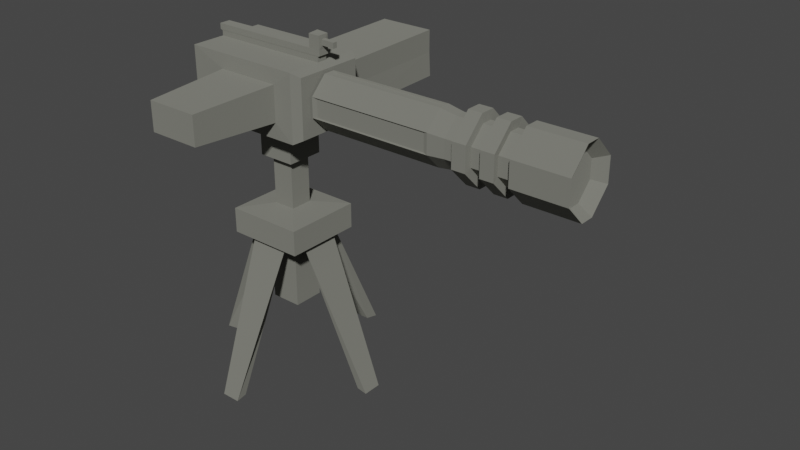 # Source: centrury.blend  (saved by Blender 2.80.75; exported with 4.5.12 LTS)
import bpy
from mathutils import Matrix  # noqa: F401  (used for matrix-valued properties, if any)

bpy.ops.wm.read_factory_settings(use_empty=True)
scene = bpy.context.scene
scene.name = 'Scene'

# ---- collections
col_collection = bpy.data.collections.new('Collection'); scene.collection.children.link(col_collection)

# ---- materials (node trees are filled in below, after node groups)
mat_metal = bpy.data.materials.new('metal')
mat_metal.use_transparent_shadow = False

# ---- material node trees
mat_metal.use_nodes = True; mat_metal.node_tree.nodes.clear()
_N = mat_metal.node_tree.nodes; _L = mat_metal.node_tree.links
n0 = _N.new('ShaderNodeOutputMaterial'); n0.name = 'Saída de material'; n0.location = (300, 300)
n1 = _N.new('ShaderNodeBsdfPrincipled'); n1.name = 'BSDF - Pré-fundamentado'; n1.location = (10, 300)
n1.distribution = 'GGX'
n1.subsurface_method = 'BURLEY'
n1.inputs[0].default_value = (0.3479, 0.3506, 0.3062, 1.0)
n1.inputs[1].default_value = 0.7083
n1.inputs[2].default_value = 0.9861
n1.inputs[3].default_value = 0.0
n1.inputs[9].default_value = (1.6, 0.2, 0.1)
n1.inputs[13].default_value = 0.0
n1.inputs[19].default_value = 0.01736
n1.inputs[20].default_value = 0.0
n1.inputs[27].default_value = (0.0, 0.0, 0.0, 1.0)
n1.inputs[28].default_value = 1.0
_L.new(n1.outputs[0], n0.inputs[0])
n0.is_active_output = True

# ---- world
world_world = bpy.data.worlds.new('World'); scene.world = world_world
world_world.use_nodes = True; world_world.node_tree.nodes.clear()
_N = world_world.node_tree.nodes; _L = world_world.node_tree.links
n0 = _N.new('ShaderNodeOutputWorld'); n0.name = 'World Output'; n0.location = (300, 300)
n1 = _N.new('ShaderNodeBackground'); n1.name = 'Background'; n1.location = (10, 300)
n1.inputs[0].default_value = (0.05088, 0.05088, 0.05088, 1.0)
_L.new(n1.outputs[0], n0.inputs[0])
n0.is_active_output = True
world_world.color = (0.05088, 0.05088, 0.05088)
world_world.use_sun_shadow = False
world_world.sun_shadow_jitter_overblur = 0.0

# ---- meshes
me_cubo_001 = bpy.data.meshes.new('Cubo.001')
me_cubo_001.from_pydata([(-1.0, -1.0, 0.1273), (-1.0, -1.0, 2.127), (-1.0, 1.0, 0.1273), (-1.0, 1.0, 2.127), (1.0, -1.0, 0.1273), (1.0, -1.0, 2.127), (1.0, 1.0, 0.1273), (1.0, 1.0, 2.127), (-0.6001, 0.6001, -0.1013), (-0.6001, -0.6001, -0.1013), (0.6001, 0.6001, -0.1013), (0.6001, -0.6001, -0.1013), (-0.6001, 0.6001, -2.524), (-0.6001, -0.6001, -2.524), (0.6001, 0.6001, -2.524), (0.6001, -0.6001, -2.524), (-2.07, 2.07, -2.764), (-2.07, -2.07, -2.764), (2.07, 2.07, -2.764), (2.07, -2.07, -2.764), (-2.07, 2.07, -4.107), (-2.07, -2.07, -4.107), (2.07, 2.07, -4.107), (2.07, -2.07, -4.107), (-0.8284, 0.8284, -4.7), (-0.8284, -0.8284, -4.7), (0.8284, 0.8284, -4.7), (0.8284, -0.8284, -4.7), (-0.8284, 0.8284, -7.94), (-0.8284, -0.8284, -7.94), (0.8284, 0.8284, -7.94), (0.8284, -0.8284, -7.94), (1.072, 1.865, -4.447), (-1.072, 1.865, -4.447), (0.4291, 1.222, -4.754), (-0.4291, 1.222, -4.754), (0.53, 5.658, -11.76), (-0.53, 5.658, -11.76), (0.4291, 5.015, -11.68), (-0.4291, 5.015, -11.68), (-1.066, -1.757, -4.226), (1.066, -1.757, -4.226), (-0.4267, -1.117, -4.531), (0.4267, -1.117, -4.531), (-0.5038, -5.094, -11.8), (0.5038, -5.094, -11.8), (-0.4267, -4.455, -11.77), (0.4267, -4.455, -11.77), (-1.761, 1.039, -4.255), (-1.761, -1.039, -4.255), (-1.138, 0.4157, -4.552), (-1.138, -0.4157, -4.552), (-5.191, 0.4805, -11.79), (-5.191, -0.4805, -11.79), (-4.568, 0.4157, -11.74), (-4.568, -0.4157, -11.74), (1.743, -1.041, -4.214), (1.743, 1.041, -4.214), (1.118, -0.4167, -4.512), (1.118, 0.4167, -4.512), (5.176, -0.5065, -11.73), (5.176, 0.5065, -11.73), (4.552, -0.4167, -11.71), (4.552, 0.4167, -11.71)], [], [(0, 1, 3, 2), (2, 3, 7, 6), (6, 7, 5, 4), (4, 5, 1, 0), (2, 6, 10, 8), (7, 3, 1, 5), (11, 9, 13, 15), (0, 2, 8, 9), (6, 4, 11, 10), (4, 0, 9, 11), (14, 15, 19, 18), (8, 10, 14, 12), (10, 11, 15, 14), (9, 8, 12, 13), (19, 17, 21, 23), (13, 12, 16, 17), (15, 13, 17, 19), (12, 14, 18, 16), (20, 22, 32, 33), (16, 18, 22, 20), (18, 19, 23, 22), (17, 16, 20, 21), (26, 27, 31, 30), (26, 22, 57, 59), (24, 25, 51, 50), (21, 25, 42, 40), (28, 30, 31, 29), (25, 24, 28, 29), (27, 25, 29, 31), (24, 26, 30, 28), (32, 34, 38, 36), (22, 26, 34, 32), (24, 20, 33, 35), (26, 24, 35, 34), (37, 36, 38, 39), (33, 32, 36, 37), (35, 33, 37, 39), (34, 35, 39, 38), (40, 42, 46, 44), (25, 27, 43, 42), (23, 21, 40, 41), (27, 23, 41, 43), (45, 44, 46, 47), (42, 43, 47, 46), (43, 41, 45, 47), (41, 40, 44, 45), (49, 48, 52, 53), (25, 21, 49, 51), (20, 24, 50, 48), (21, 20, 48, 49), (53, 52, 54, 55), (51, 49, 53, 55), (50, 51, 55, 54), (48, 50, 54, 52), (59, 57, 61, 63), (27, 26, 59, 58), (22, 23, 56, 57), (23, 27, 58, 56), (61, 60, 62, 63), (57, 56, 60, 61), (56, 58, 62, 60), (58, 59, 63, 62)])
_uv = me_cubo_001.uv_layers.new(name='Mapa UV')
_uv.uv.foreach_set('vector', [0.375, 0.0, 0.625, 0.0, 0.625, 0.25, 0.375, 0.25, 0.375, 0.25, 0.625, 0.25, 0.625, 0.5, 0.375, 0.5, 0.375, 0.5, 0.625, 0.5, 0.625, 0.75, 0.375, 0.75, 0.375, 0.75, 0.625, 0.75, 0.625, 1.0, 0.375, 1.0, 0.375, 0.25, 0.375, 0.5, 0.375, 0.5, 0.375, 0.25, 0.625, 0.5, 0.875, 0.5, 0.875, 0.75, 0.625, 0.75, 0.375, 0.75, 0.375, 1.0, 0.375, 1.0, 0.375, 0.75, 0.375, 0.0, 0.375, 0.25, 0.375, 0.25, 0.375, 0.0, 0.375, 0.5, 0.375, 0.75, 0.375, 0.75, 0.375, 0.5, 0.375, 0.75, 0.375, 1.0, 0.375, 1.0, 0.375, 0.75, 0.375, 0.5, 0.375, 0.75, 0.375, 0.75, 0.375, 0.5, 0.375, 0.25, 0.375, 0.5, 0.375, 0.5, 0.375, 0.25, 0.375, 0.5, 0.375, 0.75, 0.375, 0.75, 0.375, 0.5, 0.375, 0.0, 0.375, 0.25, 0.375, 0.25, 0.375, 0.0, 0.375, 0.75, 0.375, 1.0, 0.375, 1.0, 0.375, 0.75, 0.375, 0.0, 0.375, 0.25, 0.375, 0.25, 0.375, 0.0, 0.375, 0.75, 0.375, 1.0, 0.375, 1.0, 0.375, 0.75, 0.375, 0.25, 0.375, 0.5, 0.375, 0.5, 0.375, 0.25, 0.375, 0.25, 0.375, 0.5, 0.375, 0.5, 0.375, 0.25, 0.375, 0.25, 0.375, 0.5, 0.375, 0.5, 0.375, 0.25, 0.375, 0.5, 0.375, 0.75, 0.375, 0.75, 0.375, 0.5, 0.375, 0.0, 0.375, 0.25, 0.375, 0.25, 0.375, 0.0, 0.375, 0.5, 0.375, 0.75, 0.375, 0.75, 0.375, 0.5, 0.375, 0.5, 0.375, 0.5, 0.375, 0.5, 0.375, 0.5, 0.375, 0.25, 0.375, 0.0, 0.375, 0.0, 0.375, 0.25, 0.375, 0.0, 0.375, 0.0, 0.375, 0.0, 0.375, 0.0, 0.125, 0.5, 0.375, 0.5, 0.375, 0.75, 0.125, 0.75, 0.375, 0.0, 0.375, 0.25, 0.375, 0.25, 0.375, 0.0, 0.375, 0.75, 0.375, 1.0, 0.375, 1.0, 0.375, 0.75, 0.375, 0.25, 0.375, 0.5, 0.375, 0.5, 0.375, 0.25, 0.375, 0.5, 0.375, 0.5, 0.375, 0.5, 0.375, 0.5, 0.375, 0.5, 0.375, 0.5, 0.375, 0.5, 0.375, 0.5, 0.375, 0.25, 0.375, 0.25, 0.375, 0.25, 0.375, 0.25, 0.375, 0.5, 0.375, 0.25, 0.375, 0.25, 0.375, 0.5, 0.375, 0.25, 0.375, 0.5, 0.375, 0.5, 0.375, 0.25, 0.375, 0.25, 0.375, 0.5, 0.375, 0.5, 0.375, 0.25, 0.375, 0.25, 0.375, 0.25, 0.375, 0.25, 0.375, 0.25, 0.375, 0.5, 0.375, 0.25, 0.375, 0.25, 0.375, 0.5, 0.375, 0.0, 0.375, 0.0, 0.375, 0.0, 0.375, 0.0, 0.375, 1.0, 0.375, 0.75, 0.375, 0.75, 0.375, 1.0, 0.375, 0.75, 0.375, 1.0, 0.375, 1.0, 0.375, 0.75, 0.375, 0.75, 0.375, 0.75, 0.375, 0.75, 0.375, 0.75, 0.375, 0.75, 0.375, 1.0, 0.375, 1.0, 0.375, 0.75, 0.375, 1.0, 0.375, 0.75, 0.375, 0.75, 0.375, 1.0, 0.375, 0.75, 0.375, 0.75, 0.375, 0.75, 0.375, 0.75, 0.375, 0.75, 0.375, 1.0, 0.375, 1.0, 0.375, 0.75, 0.375, 0.0, 0.375, 0.25, 0.375, 0.25, 0.375, 0.0, 0.375, 0.0, 0.375, 0.0, 0.375, 0.0, 0.375, 0.0, 0.375, 0.25, 0.375, 0.25, 0.375, 0.25, 0.375, 0.25, 0.375, 0.0, 0.375, 0.25, 0.375, 0.25, 0.375, 0.0, 0.375, 0.0, 0.375, 0.25, 0.375, 0.25, 0.375, 0.0, 0.375, 0.0, 0.375, 0.0, 0.375, 0.0, 0.375, 0.0, 0.375, 0.25, 0.375, 0.0, 0.375, 0.0, 0.375, 0.25, 0.375, 0.25, 0.375, 0.25, 0.375, 0.25, 0.375, 0.25, 0.375, 0.5, 0.375, 0.5, 0.375, 0.5, 0.375, 0.5, 0.375, 0.75, 0.375, 0.5, 0.375, 0.5, 0.375, 0.75, 0.375, 0.5, 0.375, 0.75, 0.375, 0.75, 0.375, 0.5, 0.375, 0.75, 0.375, 0.75, 0.375, 0.75, 0.375, 0.75, 0.375, 0.5, 0.375, 0.75, 0.375, 0.75, 0.375, 0.5, 0.375, 0.5, 0.375, 0.75, 0.375, 0.75, 0.375, 0.5, 0.375, 0.75, 0.375, 0.75, 0.375, 0.75, 0.375, 0.75, 0.375, 0.75, 0.375, 0.5, 0.375, 0.5, 0.375, 0.75])
me_cubo_001.materials.append(mat_metal)
me_cubo_001.use_remesh_preserve_volume = False
me_cubo_001.use_remesh_preserve_attributes = False
me_cubo_001.use_mirror_vertex_groups = False
me_cubo_001.update()
me_cubo_002 = bpy.data.meshes.new('Cubo.002')
me_cubo_002.from_pydata([(0.8843, 6.832e-05, 0.0241), (0.8843, -0.1919, 0.216), (0.8843, -0.1919, 0.4416), (0.8843, 6.832e-05, 0.6335), (0.8843, 0.3259, 0.216), (0.8843, 0.134, 0.0241), (0.8843, 0.134, 0.6335), (0.8843, 0.3259, 0.4416), (3.939, -0.2544, 0.1888), (3.939, -0.0161, -0.0495), (3.939, -0.0161, 0.7071), (3.939, -0.2544, 0.4688), (3.939, 0.1501, -0.0495), (3.939, 0.3885, 0.1888), (3.939, 0.3885, 0.4688), (3.939, 0.1501, 0.7071), (3.312, 0.1501, -0.0495), (3.154, 0.1501, -0.0495), (2.997, 0.1501, -0.0495), (2.839, 0.1501, -0.0495), (2.681, 0.1501, -0.0495), (2.346, 0.134, 0.0241), (2.346, 0.3259, 0.216), (2.681, 0.3885, 0.1888), (2.839, 0.3885, 0.1888), (2.997, 0.3885, 0.1888), (3.154, 0.3885, 0.1888), (3.312, 0.3885, 0.1888), (2.346, 0.134, 0.6335), (2.681, 0.1501, 0.7071), (2.839, 0.1501, 0.7071), (2.997, 0.1501, 0.7071), (3.154, 0.1501, 0.7071), (3.312, 0.1501, 0.7071), (3.312, 0.3885, 0.4688), (3.154, 0.3885, 0.4688), (2.997, 0.3885, 0.4688), (2.839, 0.3885, 0.4688), (2.681, 0.3885, 0.4688), (2.346, 0.3259, 0.4416), (2.346, 6.832e-05, 0.0241), (2.681, -0.0161, -0.0495), (2.839, -0.0161, -0.0495), (2.997, -0.0161, -0.0495), (3.154, -0.0161, -0.0495), (3.312, -0.0161, -0.0495), (3.312, -0.2544, 0.1888), (3.154, -0.2544, 0.1888), (2.997, -0.2544, 0.1888), (2.839, -0.2544, 0.1888), (2.681, -0.2544, 0.1888), (2.346, -0.1919, 0.216), (3.312, -0.0161, 0.7071), (3.154, -0.0161, 0.7071), (2.997, -0.0161, 0.7071), (2.839, -0.0161, 0.7071), (2.681, -0.0161, 0.7071), (2.346, 6.832e-05, 0.6335), (2.346, -0.1919, 0.4416), (2.681, -0.2544, 0.4688), (2.839, -0.2544, 0.4688), (2.997, -0.2544, 0.4688), (3.154, -0.2544, 0.4688), (3.312, -0.2544, 0.4688), (3.292, 0.1168, 0.05287), (3.142, 0.1168, 0.05287), (2.993, 0.1168, 0.05287), (2.843, 0.1168, 0.05287), (2.693, 0.1168, 0.05287), (2.543, 0.1168, 0.05287), (2.543, 0.2906, 0.2267), (2.693, 0.2906, 0.2267), (2.843, 0.2906, 0.2267), (2.993, 0.2906, 0.2267), (3.142, 0.2906, 0.2267), (3.292, 0.2906, 0.2267), (2.543, 0.1168, 0.6048), (2.693, 0.1168, 0.6048), (2.843, 0.1168, 0.6048), (2.993, 0.1168, 0.6048), (3.142, 0.1168, 0.6048), (3.292, 0.1168, 0.6048), (3.292, 0.2906, 0.4309), (3.142, 0.2906, 0.4309), (2.993, 0.2906, 0.4309), (2.843, 0.2906, 0.4309), (2.693, 0.2906, 0.4309), (2.543, 0.2906, 0.4309), (2.543, -0.004502, 0.05287), (2.693, -0.004502, 0.05287), (2.843, -0.004502, 0.05287), (2.993, -0.004502, 0.05287), (3.142, -0.004502, 0.05287), (3.292, -0.004502, 0.05287), (3.292, -0.1783, 0.2267), (3.142, -0.1783, 0.2267), (2.993, -0.1783, 0.2267), (2.843, -0.1783, 0.2267), (2.693, -0.1783, 0.2267), (2.543, -0.1783, 0.2267), (3.292, -0.004502, 0.6048), (3.142, -0.004502, 0.6048), (2.993, -0.004502, 0.6048), (2.843, -0.004502, 0.6048), (2.693, -0.004502, 0.6048), (2.543, -0.004502, 0.6048), (2.543, -0.1783, 0.4309), (2.693, -0.1783, 0.4309), (2.843, -0.1783, 0.4309), (2.993, -0.1783, 0.4309), (3.142, -0.1783, 0.4309), (3.292, -0.1783, 0.4309), (3.803, 0.3001, 0.2273), (3.803, 0.1273, 0.05451), (3.803, 0.1273, 0.6031), (3.803, 0.3001, 0.4303), (3.803, 0.006751, 0.05451), (3.803, -0.166, 0.2273), (3.803, -0.166, 0.4303), (3.803, 0.006751, 0.6031), (2.296, 0.1293, 0.04524), (0.935, 0.1293, 0.04524), (2.296, 0.308, 0.4338), (0.935, 0.308, 0.4338), (2.296, -0.1739, 0.2239), (0.935, -0.1739, 0.2239), (2.296, 0.004713, 0.6124), (0.935, 0.004713, 0.6124), (0.935, 0.004713, 0.04524), (0.935, -0.1739, 0.4338), (0.935, 0.1293, 0.6124), (0.935, 0.308, 0.2239), (2.296, 0.308, 0.2239), (2.296, 0.1293, 0.6124), (2.296, 0.004713, 0.04524), (2.296, -0.1739, 0.4338), (-0.6355, -0.3756, -0.05189), (-0.6355, -0.3756, 0.7165), (-0.6355, 0.5435, -0.05189), (-0.6355, 0.5435, 0.7165), (0.7688, -0.3756, -0.05189), (0.7688, -0.3756, 0.7165), (0.7688, 0.5435, -0.05189), (0.7688, 0.5435, 0.7165), (0.8629, 0.4838, 0.6666), (0.8629, 0.4838, -0.001962), (0.8629, -0.3159, -0.001962), (0.8629, -0.3159, 0.6666), (0.6393, 0.6166, 0.05013), (-0.6355, 0.5435, 0.1694), (0.7688, 0.5435, 0.1694), (0.7688, 0.2355, -0.05189), (0.6393, 0.6166, -0.1303), (-0.6355, 0.2355, -0.05189), (-0.506, 0.6166, -0.1303), (-0.506, 0.6166, 0.05013), (0.6393, 0.3654, -0.1303), (-0.506, 0.3654, -0.1303), (0.7688, 0.1509, 0.7165), (-0.6355, 0.1509, 0.7165), (0.7688, 0.02704, 0.7732), (0.7688, 0.1509, 0.7732), (0.7688, 0.02704, 0.7165), (-0.6355, 0.1509, 0.7732), (-0.6355, 0.02704, 0.7165), (-0.6355, 0.02704, 0.7732), (-0.6621, 0.1533, 0.7858), (0.7955, 0.1533, 0.7858), (0.7955, 0.0247, 0.7858), (-0.6621, 0.0247, 0.7858), (-0.6621, 0.1533, 0.8505), (0.7955, 0.1533, 0.8505), (0.7955, 0.0247, 0.8505), (-0.6621, 0.0247, 0.8505), (-0.7132, -0.2926, 0.06552), (-0.7132, 0.3817, 0.06552), (-0.7132, 0.0937, 0.6291), (-0.7132, 0.3817, 0.6291), (-0.7132, -0.2926, 0.6291), (-0.7132, 0.002814, 0.6291), (-0.08988, 0.5368, 0.51), (0.5981, 0.5368, 0.51), (-0.08988, 0.5368, 0.242), (0.5981, 0.5368, 0.242), (-0.2028, 2.193, 0.4867), (0.4852, 2.193, 0.4867), (-0.2028, 2.193, 0.2187), (0.4852, 2.193, 0.2187), (-0.08988, 0.7966, -0.05012), (0.5981, 0.7966, -0.05012), (-0.1899, 2.195, -0.07223), (0.498, 2.195, -0.07223), (-0.2007, -0.3878, 0.1382), (0.5477, -0.3878, 0.1382), (0.5477, -0.3878, 0.5477), (-0.2007, -0.3878, 0.5477), (-0.1324, -1.389, 0.1756), (0.4793, -1.389, 0.1756), (0.4793, -1.389, 0.5103), (-0.1324, -1.389, 0.5103), (0.6583, 0.1502, 0.8598), (0.6585, 0.0247, 0.8505), (0.6636, 0.1446, 1.012), (0.8007, 0.1477, 1.003), (0.8007, 0.0191, 1.003), (0.6638, 0.0191, 1.003), (0.8024, 0.1143, 0.8946), (0.8024, 0.06042, 0.8946), (0.8046, 0.112, 0.9585), (0.8046, 0.05807, 0.9585), (0.9554, 0.1143, 0.8893), (0.9554, 0.06042, 0.8893), (0.9576, 0.112, 0.9532), (0.9576, 0.05807, 0.9532)], [], [(22, 4, 131, 132), (13, 14, 115, 112), (7, 39, 122, 123), (0, 1, 2, 3, 6, 7, 4, 5), (27, 34, 14, 13), (21, 5, 4, 22), (33, 15, 14, 34), (45, 9, 8, 46), (57, 3, 2, 58), (16, 12, 9, 45), (58, 2, 129, 135), (23, 20, 68, 71), (20, 19, 42, 41), (20, 41, 89, 68), (18, 17, 44, 43), (28, 57, 105, 76), (10, 52, 63, 11), (49, 42, 90, 97), (53, 54, 61, 62), (19, 24, 72, 67), (55, 56, 59, 60), (40, 21, 69, 88), (0, 40, 51, 1), (56, 29, 77, 104), (41, 42, 49, 50), (41, 50, 98, 89), (43, 44, 47, 48), (25, 18, 66, 73), (6, 28, 39, 7), (30, 55, 103, 78), (29, 30, 37, 38), (51, 40, 88, 99), (31, 32, 35, 36), (17, 26, 74, 65), (12, 16, 27, 13), (54, 31, 79, 102), (17, 18, 25, 26), (57, 58, 106, 105), (19, 20, 23, 24), (27, 16, 64, 75), (28, 6, 130, 133), (32, 53, 101, 80), (23, 38, 37, 24), (59, 56, 104, 107), (25, 36, 35, 26), (33, 34, 82, 81), (15, 33, 52, 10), (52, 33, 81, 100), (32, 31, 54, 53), (55, 60, 108, 103), (30, 29, 56, 55), (35, 32, 80, 83), (8, 11, 63, 46), (34, 27, 75, 82), (47, 62, 61, 48), (61, 54, 102, 109), (49, 60, 59, 50), (31, 36, 84, 79), (69, 68, 89, 88), (67, 66, 91, 90), (65, 64, 93, 92), (100, 101, 110, 111), (102, 103, 108, 109), (104, 105, 106, 107), (88, 89, 98, 99), (90, 91, 96, 97), (92, 93, 94, 95), (76, 77, 86, 87), (78, 79, 84, 85), (80, 81, 82, 83), (64, 65, 74, 75), (66, 67, 72, 73), (68, 69, 70, 71), (70, 87, 86, 71), (72, 85, 84, 73), (74, 83, 82, 75), (81, 80, 101, 100), (79, 78, 103, 102), (77, 76, 105, 104), (94, 111, 110, 95), (96, 109, 108, 97), (98, 107, 106, 99), (43, 48, 96, 91), (46, 63, 111, 94), (42, 19, 67, 90), (21, 22, 70, 69), (47, 44, 92, 95), (62, 47, 95, 110), (18, 43, 91, 66), (22, 39, 87, 70), (45, 46, 94, 93), (48, 61, 109, 96), (44, 17, 65, 92), (38, 23, 71, 86), (39, 28, 76, 87), (60, 49, 97, 108), (16, 45, 93, 64), (24, 37, 85, 72), (29, 38, 86, 77), (50, 59, 107, 98), (63, 52, 100, 111), (36, 25, 73, 84), (37, 30, 78, 85), (58, 51, 99, 106), (53, 62, 110, 101), (26, 35, 83, 74), (113, 112, 115, 114, 119, 118, 117, 116), (10, 11, 118, 119), (11, 8, 117, 118), (8, 9, 116, 117), (9, 12, 113, 116), (14, 15, 114, 115), (15, 10, 119, 114), (12, 13, 112, 113), (124, 135, 129, 125), (133, 130, 127, 126), (121, 120, 134, 128), (131, 123, 122, 132), (51, 58, 135, 124), (5, 21, 120, 121), (0, 5, 121, 128), (57, 28, 133, 126), (2, 1, 125, 129), (1, 51, 124, 125), (40, 0, 128, 134), (6, 3, 127, 130), (4, 7, 123, 131), (21, 40, 134, 120), (3, 57, 126, 127), (39, 22, 132, 122), (153, 138, 154, 157), (143, 150, 183, 181), (154, 152, 156, 157), (140, 151, 142, 145, 146), (153, 151, 140, 136), (160, 161, 167, 168), (140, 141, 194, 193), (143, 158, 162, 141, 147, 144), (139, 149, 138, 175, 177), (142, 150, 143, 144, 145), (154, 155, 148, 152), (150, 142, 152, 148), (149, 150, 148, 155), (138, 149, 155, 154), (151, 153, 157, 156), (142, 151, 156, 152), (141, 140, 146, 147), (162, 164, 137, 141), (143, 139, 159, 158), (166, 169, 173, 170), (159, 164, 165, 163), (158, 159, 163, 161), (164, 162, 160, 165), (145, 144, 147, 146), (162, 158, 161, 160), (161, 163, 166, 167), (165, 160, 168, 169), (163, 165, 169, 166), (201, 172, 204, 205), (168, 167, 171, 172), (169, 168, 172, 201, 173), (167, 166, 170, 200, 171), (174, 178, 179, 176, 177, 175), (136, 137, 178, 174), (137, 164, 179, 178), (159, 139, 177, 176), (164, 159, 176, 179), (181, 183, 187, 185), (139, 143, 181, 180), (149, 139, 180, 182), (150, 149, 182, 183), (186, 184, 185, 187), (180, 181, 185, 184), (183, 182, 188, 189), (182, 180, 184, 186), (189, 188, 190, 191), (187, 183, 189, 191), (182, 186, 190, 188), (186, 187, 191, 190), (193, 194, 198, 197), (136, 140, 193, 192), (141, 137, 195, 194), (137, 136, 192, 195), (197, 198, 199, 196), (194, 195, 199, 198), (195, 192, 196, 199), (192, 193, 197, 196), (201, 200, 170, 173), (203, 202, 205, 204), (171, 200, 202, 203), (200, 201, 205, 202), (203, 204, 209, 208), (209, 207, 211, 213), (204, 172, 207, 209), (172, 171, 206, 207), (171, 203, 208, 206), (211, 210, 212, 213), (207, 206, 210, 211), (206, 208, 212, 210), (208, 209, 213, 212), (153, 136, 174, 175, 138)])
_uv = me_cubo_002.uv_layers.new(name='Mapa UV')
_uv.uv.foreach_set('vector', [0.1606, 0.5, 0.125, 0.5, 0.125, 0.5, 0.1606, 0.5, 0.4537, 0.5, 0.5463, 0.5, 0.5463, 0.5, 0.4537, 0.5, 0.875, 0.5, 0.8394, 0.5, 0.8394, 0.5, 0.875, 0.5, 0.375, 0.09268, 0.4537, 0.0, 0.5463, 0.0, 0.625, 0.09268, 0.625, 0.1573, 0.5463, 0.25, 0.4537, 0.25, 0.375, 0.1573, 0.4537, 0.4642, 0.5463, 0.4642, 0.5463, 0.5, 0.4537, 0.5, 0.1606, 0.5927, 0.125, 0.5927, 0.125, 0.5, 0.1606, 0.5, 0.6608, 0.5927, 0.625, 0.5927, 0.625, 0.5, 0.6608, 0.5, 0.3392, 0.6573, 0.375, 0.6573, 0.375, 0.75, 0.3392, 0.75, 0.8394, 0.6573, 0.875, 0.6573, 0.875, 0.75, 0.8394, 0.75, 0.3392, 0.5927, 0.375, 0.5927, 0.375, 0.6573, 0.3392, 0.6573, 0.8394, 0.75, 0.875, 0.75, 0.875, 0.75, 0.8394, 0.75, 0.1963, 0.5, 0.1963, 0.5927, 0.1963, 0.5927, 0.1963, 0.5, 0.1963, 0.5927, 0.232, 0.5927, 0.232, 0.6573, 0.1963, 0.6573, 0.1963, 0.5927, 0.1963, 0.6573, 0.1963, 0.6573, 0.1963, 0.5927, 0.2678, 0.5927, 0.3035, 0.5927, 0.3035, 0.6573, 0.2678, 0.6573, 0.8394, 0.5927, 0.8394, 0.6573, 0.8394, 0.6573, 0.8394, 0.5927, 0.625, 0.6573, 0.6608, 0.6573, 0.6608, 0.75, 0.625, 0.75, 0.232, 0.75, 0.232, 0.6573, 0.232, 0.6573, 0.232, 0.75, 0.6965, 0.6573, 0.7322, 0.6573, 0.7322, 0.75, 0.6965, 0.75, 0.232, 0.5927, 0.232, 0.5, 0.232, 0.5, 0.232, 0.5927, 0.768, 0.6573, 0.8037, 0.6573, 0.8037, 0.75, 0.768, 0.75, 0.1606, 0.6573, 0.1606, 0.5927, 0.1606, 0.5927, 0.1606, 0.6573, 0.125, 0.6573, 0.1606, 0.6573, 0.1606, 0.75, 0.125, 0.75, 0.8037, 0.6573, 0.8037, 0.5927, 0.8037, 0.5927, 0.8037, 0.6573, 0.1963, 0.6573, 0.232, 0.6573, 0.232, 0.75, 0.1963, 0.75, 0.1963, 0.6573, 0.1963, 0.75, 0.1963, 0.75, 0.1963, 0.6573, 0.2678, 0.6573, 0.3035, 0.6573, 0.3035, 0.75, 0.2678, 0.75, 0.2678, 0.5, 0.2678, 0.5927, 0.2678, 0.5927, 0.2678, 0.5, 0.875, 0.5927, 0.8394, 0.5927, 0.8394, 0.5, 0.875, 0.5, 0.768, 0.5927, 0.768, 0.6573, 0.768, 0.6573, 0.768, 0.5927, 0.8037, 0.5927, 0.768, 0.5927, 0.768, 0.5, 0.8037, 0.5, 0.1606, 0.75, 0.1606, 0.6573, 0.1606, 0.6573, 0.1606, 0.75, 0.7322, 0.5927, 0.6965, 0.5927, 0.6965, 0.5, 0.7322, 0.5, 0.3035, 0.5927, 0.3035, 0.5, 0.3035, 0.5, 0.3035, 0.5927, 0.375, 0.5927, 0.3392, 0.5927, 0.3392, 0.5, 0.375, 0.5, 0.7322, 0.6573, 0.7322, 0.5927, 0.7322, 0.5927, 0.7322, 0.6573, 0.3035, 0.5927, 0.2678, 0.5927, 0.2678, 0.5, 0.3035, 0.5, 0.8394, 0.6573, 0.8394, 0.75, 0.8394, 0.75, 0.8394, 0.6573, 0.232, 0.5927, 0.1963, 0.5927, 0.1963, 0.5, 0.232, 0.5, 0.3392, 0.5, 0.3392, 0.5927, 0.3392, 0.5927, 0.3392, 0.5, 0.8394, 0.5927, 0.875, 0.5927, 0.875, 0.5927, 0.8394, 0.5927, 0.6965, 0.5927, 0.6965, 0.6573, 0.6965, 0.6573, 0.6965, 0.5927, 0.4537, 0.3213, 0.5463, 0.3213, 0.5463, 0.357, 0.4537, 0.357, 0.8037, 0.75, 0.8037, 0.6573, 0.8037, 0.6573, 0.8037, 0.75, 0.4537, 0.3928, 0.5463, 0.3928, 0.5463, 0.4285, 0.4537, 0.4285, 0.6608, 0.5927, 0.6608, 0.5, 0.6608, 0.5, 0.6608, 0.5927, 0.625, 0.5927, 0.6608, 0.5927, 0.6608, 0.6573, 0.625, 0.6573, 0.6608, 0.6573, 0.6608, 0.5927, 0.6608, 0.5927, 0.6608, 0.6573, 0.6965, 0.5927, 0.7322, 0.5927, 0.7322, 0.6573, 0.6965, 0.6573, 0.768, 0.6573, 0.768, 0.75, 0.768, 0.75, 0.768, 0.6573, 0.768, 0.5927, 0.8037, 0.5927, 0.8037, 0.6573, 0.768, 0.6573, 0.6965, 0.5, 0.6965, 0.5927, 0.6965, 0.5927, 0.6965, 0.5, 0.4537, 0.75, 0.5463, 0.75, 0.5463, 0.7858, 0.4537, 0.7858, 0.5463, 0.4642, 0.4537, 0.4642, 0.4537, 0.4642, 0.5463, 0.4642, 0.4537, 0.8215, 0.5463, 0.8215, 0.5463, 0.8572, 0.4537, 0.8572, 0.7322, 0.75, 0.7322, 0.6573, 0.7322, 0.6573, 0.7322, 0.75, 0.4537, 0.893, 0.5463, 0.893, 0.5463, 0.9287, 0.4537, 0.9287, 0.7322, 0.5927, 0.7322, 0.5, 0.7322, 0.5, 0.7322, 0.5927, 0.1606, 0.5927, 0.1963, 0.5927, 0.1963, 0.6573, 0.1606, 0.6573, 0.232, 0.5927, 0.2678, 0.5927, 0.2678, 0.6573, 0.232, 0.6573, 0.3035, 0.5927, 0.3392, 0.5927, 0.3392, 0.6573, 0.3035, 0.6573, 0.6608, 0.6573, 0.6965, 0.6573, 0.6965, 0.75, 0.6608, 0.75, 0.7322, 0.6573, 0.768, 0.6573, 0.768, 0.75, 0.7322, 0.75, 0.8037, 0.6573, 0.8394, 0.6573, 0.8394, 0.75, 0.8037, 0.75, 0.1606, 0.6573, 0.1963, 0.6573, 0.1963, 0.75, 0.1606, 0.75, 0.232, 0.6573, 0.2678, 0.6573, 0.2678, 0.75, 0.232, 0.75, 0.3035, 0.6573, 0.3392, 0.6573, 0.3392, 0.75, 0.3035, 0.75, 0.8394, 0.5927, 0.8037, 0.5927, 0.8037, 0.5, 0.8394, 0.5, 0.768, 0.5927, 0.7322, 0.5927, 0.7322, 0.5, 0.768, 0.5, 0.6965, 0.5927, 0.6608, 0.5927, 0.6608, 0.5, 0.6965, 0.5, 0.3392, 0.5927, 0.3035, 0.5927, 0.3035, 0.5, 0.3392, 0.5, 0.2678, 0.5927, 0.232, 0.5927, 0.232, 0.5, 0.2678, 0.5, 0.1963, 0.5927, 0.1606, 0.5927, 0.1606, 0.5, 0.1963, 0.5, 0.4537, 0.2856, 0.5463, 0.2856, 0.5463, 0.3213, 0.4537, 0.3213, 0.4537, 0.357, 0.5463, 0.357, 0.5463, 0.3928, 0.4537, 0.3928, 0.4537, 0.4285, 0.5463, 0.4285, 0.5463, 0.4642, 0.4537, 0.4642, 0.6608, 0.5927, 0.6965, 0.5927, 0.6965, 0.6573, 0.6608, 0.6573, 0.7322, 0.5927, 0.768, 0.5927, 0.768, 0.6573, 0.7322, 0.6573, 0.8037, 0.5927, 0.8394, 0.5927, 0.8394, 0.6573, 0.8037, 0.6573, 0.4537, 0.7858, 0.5463, 0.7858, 0.5463, 0.8215, 0.4537, 0.8215, 0.4537, 0.8572, 0.5463, 0.8572, 0.5463, 0.893, 0.4537, 0.893, 0.4537, 0.9287, 0.5463, 0.9287, 0.5463, 0.9644, 0.4537, 0.9644, 0.2678, 0.6573, 0.2678, 0.75, 0.2678, 0.75, 0.2678, 0.6573, 0.4537, 0.7858, 0.5463, 0.7858, 0.5463, 0.7858, 0.4537, 0.7858, 0.232, 0.6573, 0.232, 0.5927, 0.232, 0.5927, 0.232, 0.6573, 0.1606, 0.5927, 0.1606, 0.5, 0.1606, 0.5, 0.1606, 0.5927, 0.3035, 0.75, 0.3035, 0.6573, 0.3035, 0.6573, 0.3035, 0.75, 0.5463, 0.8215, 0.4537, 0.8215, 0.4537, 0.8215, 0.5463, 0.8215, 0.2678, 0.5927, 0.2678, 0.6573, 0.2678, 0.6573, 0.2678, 0.5927, 0.4537, 0.2856, 0.5463, 0.2856, 0.5463, 0.2856, 0.4537, 0.2856, 0.3392, 0.6573, 0.3392, 0.75, 0.3392, 0.75, 0.3392, 0.6573, 0.4537, 0.8572, 0.5463, 0.8572, 0.5463, 0.8572, 0.4537, 0.8572, 0.3035, 0.6573, 0.3035, 0.5927, 0.3035, 0.5927, 0.3035, 0.6573, 0.5463, 0.3213, 0.4537, 0.3213, 0.4537, 0.3213, 0.5463, 0.3213, 0.8394, 0.5, 0.8394, 0.5927, 0.8394, 0.5927, 0.8394, 0.5, 0.5463, 0.893, 0.4537, 0.893, 0.4537, 0.893, 0.5463, 0.893, 0.3392, 0.5927, 0.3392, 0.6573, 0.3392, 0.6573, 0.3392, 0.5927, 0.4537, 0.357, 0.5463, 0.357, 0.5463, 0.357, 0.4537, 0.357, 0.8037, 0.5927, 0.8037, 0.5, 0.8037, 0.5, 0.8037, 0.5927, 0.4537, 0.9287, 0.5463, 0.9287, 0.5463, 0.9287, 0.4537, 0.9287, 0.6608, 0.75, 0.6608, 0.6573, 0.6608, 0.6573, 0.6608, 0.75, 0.5463, 0.3928, 0.4537, 0.3928, 0.4537, 0.3928, 0.5463, 0.3928, 0.768, 0.5, 0.768, 0.5927, 0.768, 0.5927, 0.768, 0.5, 0.5463, 0.9644, 0.4537, 0.9644, 0.4537, 0.9644, 0.5463, 0.9644, 0.6965, 0.6573, 0.6965, 0.75, 0.6965, 0.75, 0.6965, 0.6573, 0.4537, 0.4285, 0.5463, 0.4285, 0.5463, 0.4285, 0.4537, 0.4285, 0.375, 0.5927, 0.4537, 0.5, 0.5463, 0.5, 0.625, 0.5927, 0.625, 0.6573, 0.5463, 0.75, 0.4537, 0.75, 0.375, 0.6573, 0.625, 0.6573, 0.625, 0.75, 0.625, 0.75, 0.625, 0.6573, 0.5463, 0.75, 0.4537, 0.75, 0.4537, 0.75, 0.5463, 0.75, 0.375, 0.75, 0.375, 0.6573, 0.375, 0.6573, 0.375, 0.75, 0.375, 0.6573, 0.375, 0.5927, 0.375, 0.5927, 0.375, 0.6573, 0.625, 0.5, 0.625, 0.5927, 0.625, 0.5927, 0.625, 0.5, 0.625, 0.5927, 0.625, 0.6573, 0.625, 0.6573, 0.625, 0.5927, 0.375, 0.5927, 0.375, 0.5, 0.375, 0.5, 0.375, 0.5927, 0.4537, 0.9644, 0.5463, 0.9644, 0.5463, 1.0, 0.4537, 1.0, 0.8394, 0.5927, 0.875, 0.5927, 0.875, 0.6573, 0.8394, 0.6573, 0.125, 0.5927, 0.1606, 0.5927, 0.1606, 0.6573, 0.125, 0.6573, 0.4537, 0.25, 0.5463, 0.25, 0.5463, 0.2856, 0.4537, 0.2856, 0.4537, 0.9644, 0.5463, 0.9644, 0.5463, 0.9644, 0.4537, 0.9644, 0.125, 0.5927, 0.1606, 0.5927, 0.1606, 0.5927, 0.125, 0.5927, 0.375, 0.09268, 0.375, 0.1573, 0.375, 0.1573, 0.375, 0.09268, 0.8394, 0.6573, 0.8394, 0.5927, 0.8394, 0.5927, 0.8394, 0.6573, 0.5463, 0.0, 0.4537, 0.0, 0.4537, 0.0, 0.5463, 0.0, 0.125, 0.75, 0.1606, 0.75, 0.1606, 0.75, 0.125, 0.75, 0.1606, 0.6573, 0.125, 0.6573, 0.125, 0.6573, 0.1606, 0.6573, 0.625, 0.1573, 0.625, 0.09268, 0.625, 0.09268, 0.625, 0.1573, 0.4537, 0.25, 0.5463, 0.25, 0.5463, 0.25, 0.4537, 0.25, 0.1606, 0.5927, 0.1606, 0.6573, 0.1606, 0.6573, 0.1606, 0.5927, 0.875, 0.6573, 0.8394, 0.6573, 0.8394, 0.6573, 0.875, 0.6573, 0.5463, 0.2856, 0.4537, 0.2856, 0.4537, 0.2856, 0.5463, 0.2856, 0.375, 0.1662, 0.375, 0.25, 0.375, 0.25, 0.375, 0.1662, 0.625, 0.5, 0.447, 0.5, 0.447, 0.5, 0.625, 0.5, 0.125, 0.5, 0.375, 0.5, 0.375, 0.5838, 0.125, 0.5838, 0.375, 0.75, 0.375, 0.5838, 0.375, 0.5, 0.375, 0.5, 0.375, 0.75, 0.125, 0.5838, 0.375, 0.5838, 0.375, 0.75, 0.125, 0.75, 0.625, 0.6405, 0.625, 0.6068, 0.625, 0.6068, 0.625, 0.6405, 0.375, 0.75, 0.625, 0.75, 0.625, 0.75, 0.375, 0.75, 0.625, 0.5, 0.625, 0.6068, 0.625, 0.6405, 0.625, 0.75, 0.625, 0.75, 0.625, 0.5, 0.625, 0.25, 0.447, 0.25, 0.375, 0.25, 0.375, 0.25, 0.625, 0.25, 0.375, 0.5, 0.447, 0.5, 0.625, 0.5, 0.625, 0.5, 0.375, 0.5, 0.375, 0.25, 0.447, 0.25, 0.447, 0.5, 0.375, 0.5, 0.447, 0.5, 0.375, 0.5, 0.375, 0.5, 0.447, 0.5, 0.447, 0.25, 0.447, 0.5, 0.447, 0.5, 0.447, 0.25, 0.375, 0.25, 0.447, 0.25, 0.447, 0.25, 0.375, 0.25, 0.375, 0.5838, 0.125, 0.5838, 0.125, 0.5838, 0.375, 0.5838, 0.375, 0.5, 0.375, 0.5838, 0.375, 0.5838, 0.375, 0.5, 0.625, 0.75, 0.375, 0.75, 0.375, 0.75, 0.625, 0.75, 0.625, 0.6405, 0.875, 0.6405, 0.875, 0.75, 0.625, 0.75, 0.625, 0.5, 0.875, 0.5, 0.875, 0.6068, 0.625, 0.6068, 0.625, 0.1432, 0.625, 0.1095, 0.625, 0.1095, 0.625, 0.1432, 0.625, 0.1432, 0.625, 0.1095, 0.625, 0.1095, 0.625, 0.1432, 0.625, 0.6068, 0.875, 0.6068, 0.875, 0.6068, 0.625, 0.6068, 0.875, 0.6405, 0.625, 0.6405, 0.625, 0.6405, 0.875, 0.6405, 0.375, 0.5, 0.625, 0.5, 0.625, 0.75, 0.375, 0.75, 0.625, 0.6405, 0.625, 0.6068, 0.625, 0.6068, 0.625, 0.6405, 0.625, 0.6068, 0.875, 0.6068, 0.875, 0.6068, 0.625, 0.6068, 0.875, 0.6405, 0.625, 0.6405, 0.625, 0.6405, 0.875, 0.6405, 0.625, 0.1432, 0.625, 0.1095, 0.625, 0.1095, 0.625, 0.1432, 0.6485, 0.6405, 0.625, 0.6405, 0.625, 0.6405, 0.6485, 0.6405, 0.625, 0.6405, 0.625, 0.6068, 0.625, 0.6068, 0.625, 0.6405, 0.875, 0.6405, 0.625, 0.6405, 0.625, 0.6405, 0.6485, 0.6405, 0.875, 0.6405, 0.625, 0.6068, 0.875, 0.6068, 0.875, 0.6068, 0.6451, 0.6068, 0.625, 0.6068, 0.375, 0.0, 0.625, 0.0, 0.625, 0.1095, 0.625, 0.1432, 0.625, 0.25, 0.375, 0.25, 0.375, 1.0, 0.625, 1.0, 0.625, 1.0, 0.375, 1.0, 0.875, 0.75, 0.875, 0.6405, 0.875, 0.6405, 0.875, 0.75, 0.875, 0.6068, 0.875, 0.5, 0.875, 0.5, 0.875, 0.6068, 0.625, 0.1095, 0.625, 0.1432, 0.625, 0.1432, 0.625, 0.1095, 0.625, 0.5, 0.447, 0.5, 0.447, 0.5, 0.625, 0.5, 0.875, 0.5, 0.625, 0.5, 0.625, 0.5, 0.875, 0.5, 0.447, 0.25, 0.625, 0.25, 0.625, 0.25, 0.447, 0.25, 0.447, 0.5, 0.447, 0.25, 0.447, 0.25, 0.447, 0.5, 0.447, 0.25, 0.625, 0.25, 0.625, 0.5, 0.447, 0.5, 0.875, 0.5, 0.625, 0.5, 0.625, 0.5, 0.875, 0.5, 0.447, 0.5, 0.447, 0.25, 0.447, 0.25, 0.447, 0.5, 0.447, 0.25, 0.625, 0.25, 0.625, 0.25, 0.447, 0.25, 0.447, 0.5, 0.447, 0.25, 0.447, 0.25, 0.447, 0.5, 0.447, 0.5, 0.447, 0.5, 0.447, 0.5, 0.447, 0.5, 0.447, 0.25, 0.447, 0.25, 0.447, 0.25, 0.447, 0.25, 0.447, 0.25, 0.447, 0.5, 0.447, 0.5, 0.447, 0.25, 0.375, 0.75, 0.625, 0.75, 0.625, 0.75, 0.375, 0.75, 0.125, 0.75, 0.375, 0.75, 0.375, 0.75, 0.125, 0.75, 0.625, 0.75, 0.875, 0.75, 0.875, 0.75, 0.625, 0.75, 0.625, 1.0, 0.375, 1.0, 0.375, 1.0, 0.625, 1.0, 0.375, 0.75, 0.625, 0.75, 0.625, 1.0, 0.375, 1.0, 0.625, 0.75, 0.875, 0.75, 0.875, 0.75, 0.625, 0.75, 0.625, 1.0, 0.375, 1.0, 0.375, 1.0, 0.625, 1.0, 0.125, 0.75, 0.375, 0.75, 0.375, 0.75, 0.125, 0.75, 0.6485, 0.6405, 0.6451, 0.6068, 0.875, 0.6068, 0.875, 0.6405, 0.625, 0.6068, 0.6451, 0.6068, 0.6485, 0.6405, 0.625, 0.6405, 0.625, 0.6068, 0.6451, 0.6068, 0.6451, 0.6068, 0.625, 0.6068, 0.6451, 0.6068, 0.6485, 0.6405, 0.6485, 0.6405, 0.6451, 0.6068, 0.625, 0.6068, 0.625, 0.6405, 0.625, 0.6405, 0.625, 0.6068, 0.625, 0.6405, 0.625, 0.6405, 0.625, 0.6405, 0.625, 0.6405, 0.625, 0.6405, 0.625, 0.6405, 0.625, 0.6405, 0.625, 0.6405, 0.625, 0.6405, 0.625, 0.6068, 0.625, 0.6068, 0.625, 0.6405, 0.625, 0.6068, 0.625, 0.6068, 0.625, 0.6068, 0.625, 0.6068, 0.625, 0.6405, 0.625, 0.6068, 0.625, 0.6068, 0.625, 0.6405, 0.625, 0.6405, 0.625, 0.6068, 0.625, 0.6068, 0.625, 0.6405, 0.625, 0.6068, 0.625, 0.6068, 0.625, 0.6068, 0.625, 0.6068, 0.625, 0.6068, 0.625, 0.6405, 0.625, 0.6405, 0.625, 0.6068, 0.125, 0.5838, 0.125, 0.75, 0.125, 0.75, 0.375, 0.25, 0.375, 0.25])
me_cubo_002.materials.append(mat_metal)
me_cubo_002.use_remesh_preserve_volume = False
me_cubo_002.use_remesh_preserve_attributes = False
me_cubo_002.use_mirror_vertex_groups = False
me_cubo_002.update()

# ---- objects
ob_cubo_001 = bpy.data.objects.new('Cubo.001', me_cubo_001)
ob_cubo_002 = bpy.data.objects.new('Cubo.002', me_cubo_002)

# ---- transforms, parenting, visibility, modifiers, constraints
ob_cubo_001.location = (-2.774, 0.02204, 2.577)
ob_cubo_001.scale = (0.2183, 0.2183, 0.2183)
ob_cubo_001.lineart.crease_threshold = 0.0
ob_cubo_002.location = (-3.026, -0.06702, 3.041)
ob_cubo_002.lineart.crease_threshold = 0.0

# ---- collection membership
col_collection.objects.link(ob_cubo_001)
col_collection.objects.link(ob_cubo_002)

# ---- scene / render settings (as saved in the file)
scene.frame_start = 1; scene.frame_end = 2; scene.frame_set(2)
scene.render.engine = 'BLENDER_EEVEE_NEXT'
scene.cycles.use_denoising = False
scene.cycles.samples = 128
scene.cycles.sampling_pattern = 'TABULATED_SOBOL'
scene.cycles.use_adaptive_sampling = False
scene.cycles.use_light_tree = False
scene.view_settings.view_transform = 'Filmic'
bpy.context.view_layer.update()

# ---- added for rendering (the .blend has no active camera and no usable light): camera, sun
cam_auto = bpy.data.cameras.new('AutoCamera')
cam_auto.lens = 50.0
cam_auto.sensor_width = 36.0
cam_auto.clip_end = 1000.0
ob_auto_camera = bpy.data.objects.new('AutoCamera', cam_auto)
scene.collection.objects.link(ob_auto_camera)
ob_auto_camera.location = (5.20727, -7.70912, 7.39058)
ob_auto_camera.rotation_euler = (1.09748, -7.21219e-08, 0.694738)
scene.camera = ob_auto_camera
light_auto_sun = bpy.data.lights.new('AutoSun', 'SUN')
light_auto_sun.energy = 3.0
light_auto_sun.angle = 0.0523599
ob_auto_sun = bpy.data.objects.new('AutoSun', light_auto_sun)
scene.collection.objects.link(ob_auto_sun)
ob_auto_sun.rotation_euler = (0.872665, 0.174533, 0.523599)
bpy.context.view_layer.update()
